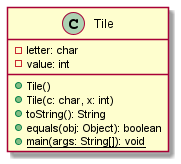

The diagram above was rendered by PlantUML. Its source (embedded in the PNG):
@startuml
class Tile
{
	-letter: char
	-value: int
	+Tile()
	+Tile(c: char, x: int)
	+toString(): String
	+equals(obj: Object): boolean
	+{static} main(args: String[]): void
}
@enduml